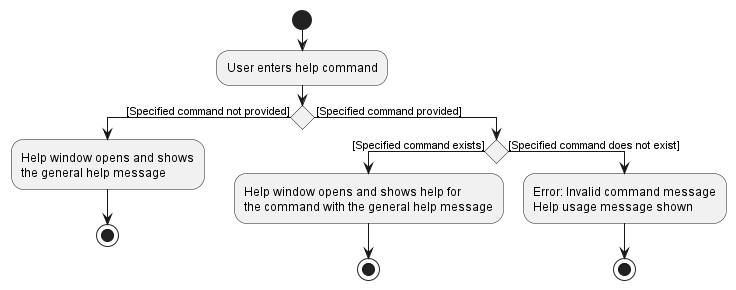

The diagram above was rendered by PlantUML. Its source (embedded in the PNG):
@startuml
!pragma useVerticalIf on
start
:User enters help command;
if () then ([Specified command not provided])
    :Help window opens and shows
    the general help message;
    stop
else ( [Specified command provided])
    if () then ([Specified command exists])
        :Help window opens and shows help for
        the command with the general help message;
        stop
    else ([Specified command does not exist])
        :Error: Invalid command message
        Help usage message shown;
        stop
@enduml